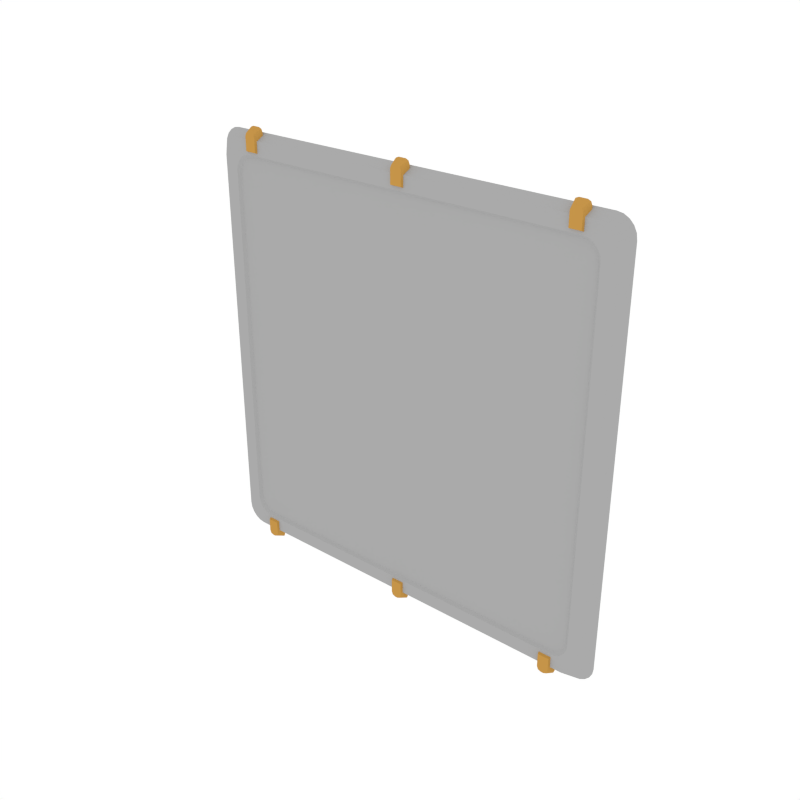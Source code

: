 # Source: Details_Plate_Large.blend  (saved by Blender 2.79.0; exported with 4.5.12 LTS)
import bpy
from mathutils import Matrix  # noqa: F401  (used for matrix-valued properties, if any)

bpy.ops.wm.read_factory_settings(use_empty=True)
scene = bpy.context.scene
scene.name = 'Scene'

# ---- collections
col_collection_1 = bpy.data.collections.new('Collection 1'); scene.collection.children.link(col_collection_1)

# ---- materials (node trees are filled in below, after node groups)
mat_main = bpy.data.materials.new('Main')
mat_main.alpha_threshold = 0.0
mat_main.diffuse_color = (0.402, 0.402, 0.402, 1.0)
mat_main.roughness = 0.5
mat_accent = bpy.data.materials.new('Accent')
mat_accent.alpha_threshold = 0.0
mat_accent.diffuse_color = (0.5596, 0.2977, 0.06679, 1.0)
mat_accent.roughness = 0.5

# ---- node groups
ng_auto_smooth = bpy.data.node_groups.new('Auto Smooth', 'GeometryNodeTree')
_s = ng_auto_smooth.interface.new_socket(name='Geometry', in_out='OUTPUT', socket_type='NodeSocketGeometry')
_s = ng_auto_smooth.interface.new_socket(name='Geometry', in_out='INPUT', socket_type='NodeSocketGeometry')
_s = ng_auto_smooth.interface.new_socket(name='Angle', in_out='INPUT', socket_type='NodeSocketFloat')
_s.subtype = 'ANGLE'
_s.min_value = 0.0
_s.max_value = 3.142
ng_auto_smooth.is_modifier = True
_N = ng_auto_smooth.nodes; _L = ng_auto_smooth.links
n0 = _N.new('NodeGroupOutput'); n0.name = 'Group Output'; n0.location = (480, -100)
n1 = _N.new('NodeGroupInput'); n1.name = 'Group Input'; n1.location = (-420, -300)
n2 = _N.new('NodeGroupInput'); n2.name = 'Group Input.001'; n2.location = (-60, -100)
n3 = _N.new('GeometryNodeSetShadeSmooth'); n3.name = 'Set Shade Smooth'; n3.location = (120, -100)
n3.domain = 'EDGE'
n4 = _N.new('GeometryNodeSetShadeSmooth'); n4.name = 'Set Shade Smooth.001'; n4.location = (300, -100)
n5 = _N.new('GeometryNodeInputMeshEdgeAngle'); n5.name = 'Edge Angle'; n5.location = (-420, -220)
n6 = _N.new('GeometryNodeInputEdgeSmooth'); n6.name = 'Is Edge Smooth'; n6.location = (-60, -160)
n7 = _N.new('GeometryNodeInputShadeSmooth'); n7.name = 'Is Face Smooth'; n7.location = (-240, -340)
n8 = _N.new('FunctionNodeBooleanMath'); n8.name = 'Boolean Math'; n8.location = (-60, -220)
n9 = _N.new('FunctionNodeCompare'); n9.name = 'Compare'; n9.location = (-240, -180)
n9.operation = 'LESS_EQUAL'
_L.new(n5.outputs[0], n9.inputs[0])
_L.new(n4.outputs[0], n0.inputs[0])
_L.new(n1.outputs[1], n9.inputs[1])
_L.new(n9.outputs[0], n8.inputs[0])
_L.new(n7.outputs[0], n8.inputs[1])
_L.new(n2.outputs[0], n3.inputs[0])
_L.new(n6.outputs[0], n3.inputs[1])
_L.new(n3.outputs[0], n4.inputs[0])
_L.new(n8.outputs[0], n3.inputs[2])
n0.is_active_output = True

# ---- material node trees

# ---- world
world_world = bpy.data.worlds.new('World'); scene.world = world_world
world_world.color = (1.0, 1.0, 1.0)
world_world.use_sun_shadow = False
world_world.sun_shadow_jitter_overblur = 0.0
world_world.cycles.sampling_method = 'NONE'
world_world.cycles.sample_map_resolution = 256

# ---- meshes
me_cube_060 = bpy.data.meshes.new('Cube.060')
me_cube_060.from_pydata([(-0.4599, -0.006857, 0.5083), (-0.5043, -0.006857, 0.4622), (-0.4736, -0.006857, 0.5061), (-0.486, -0.006857, 0.4995), (-0.4958, -0.006857, 0.4893), (-0.5022, -0.006857, 0.4765), (0.5043, -0.006857, 0.4622), (0.4599, -0.006857, 0.5083), (0.5022, -0.006857, 0.4765), (0.4958, -0.006857, 0.4893), (0.486, -0.006857, 0.4995), (0.4736, -0.006857, 0.5061), (-0.5043, -0.006857, -0.4629), (-0.4599, -0.006857, -0.509), (-0.5022, -0.006857, -0.4771), (-0.4958, -0.006857, -0.49), (-0.486, -0.006857, -0.5002), (-0.4736, -0.006857, -0.5067), (0.4599, -0.006857, -0.509), (0.5043, -0.006857, -0.4629), (0.4736, -0.006857, -0.5067), (0.486, -0.006857, -0.5002), (0.4958, -0.006857, -0.49), (0.5022, -0.006857, -0.4771), (-0.4808, 0.0159, -0.5251), (-0.5261, 0.0159, -0.4789), (-0.4948, 0.0159, -0.5229), (-0.5074, 0.0159, -0.5163), (-0.5174, 0.0159, -0.5061), (-0.5239, 0.0159, -0.4932), (-0.5261, 0.0159, 0.4782), (-0.4808, 0.0159, 0.5244), (-0.5239, 0.0159, 0.4925), (-0.5174, 0.0159, 0.5054), (-0.5074, 0.0159, 0.5156), (-0.4948, 0.0159, 0.5222), (0.4808, 0.0159, 0.5244), (0.5261, 0.0159, 0.4782), (0.4948, 0.0159, 0.5222), (0.5074, 0.0159, 0.5156), (0.5174, 0.0159, 0.5054), (0.5239, 0.0159, 0.4925), (0.5261, 0.0159, -0.4789), (0.4808, 0.0159, -0.5251), (0.5239, 0.0159, -0.4932), (0.5174, 0.0159, -0.5061), (0.5074, 0.0159, -0.5163), (0.4948, 0.0159, -0.5229), (-0.4308, -0.01278, 0.4836), (-0.4363, 0.008259, 0.4747), (-0.4033, -0.01278, 0.4836), (-0.3978, 0.008259, 0.4747), (-0.4206, -0.01278, 0.5278), (-0.4308, -0.01278, 0.5171), (-0.4278, -0.01278, 0.5247), (-0.4363, 0.008259, 0.526), (-0.4261, 0.008259, 0.5367), (-0.4333, 0.008259, 0.5336), (-0.4033, -0.01278, 0.5171), (-0.4136, -0.01278, 0.5278), (-0.4063, -0.01278, 0.5247), (-0.408, 0.008259, 0.5367), (-0.3978, 0.008259, 0.526), (-0.4008, 0.008259, 0.5336), (0.4308, -0.01278, 0.4836), (0.4363, 0.008259, 0.4747), (0.4033, -0.01278, 0.4836), (0.3978, 0.008259, 0.4747), (0.4206, -0.01278, 0.5278), (0.4308, -0.01278, 0.5171), (0.4278, -0.01278, 0.5247), (0.4363, 0.008259, 0.526), (0.4261, 0.008259, 0.5367), (0.4333, 0.008259, 0.5336), (0.4033, -0.01278, 0.5171), (0.4136, -0.01278, 0.5278), (0.4063, -0.01278, 0.5247), (0.408, 0.008259, 0.5367), (0.3978, 0.008259, 0.526), (0.4008, 0.008259, 0.5336), (-0.4308, -0.01278, -0.4843), (-0.4363, 0.008259, -0.4754), (-0.4033, -0.01278, -0.4843), (-0.3978, 0.008259, -0.4754), (-0.4206, -0.01278, -0.5285), (-0.4308, -0.01278, -0.5178), (-0.4278, -0.01278, -0.5254), (-0.4363, 0.008259, -0.5267), (-0.4261, 0.008259, -0.5374), (-0.4333, 0.008259, -0.5343), (-0.4033, -0.01278, -0.5178), (-0.4136, -0.01278, -0.5285), (-0.4063, -0.01278, -0.5254), (-0.408, 0.008259, -0.5374), (-0.3978, 0.008259, -0.5267), (-0.4008, 0.008259, -0.5343), (0.4308, -0.01278, -0.4843), (0.4363, 0.008259, -0.4754), (0.4033, -0.01278, -0.4843), (0.3978, 0.008259, -0.4754), (0.4206, -0.01278, -0.5285), (0.4308, -0.01278, -0.5178), (0.4278, -0.01278, -0.5254), (0.4363, 0.008259, -0.5267), (0.4261, 0.008259, -0.5374), (0.4333, 0.008259, -0.5343), (0.4033, -0.01278, -0.5178), (0.4136, -0.01278, -0.5285), (0.4063, -0.01278, -0.5254), (0.408, 0.008259, -0.5374), (0.3978, 0.008259, -0.5267), (0.4008, 0.008259, -0.5343), (-0.01372, -0.01278, 0.4852), (-0.01925, 0.008259, 0.4763), (0.01372, -0.01278, 0.4852), (0.01925, 0.008259, 0.4763), (-0.003509, -0.01278, 0.5294), (-0.01372, -0.01278, 0.5187), (-0.01073, -0.01278, 0.5262), (-0.01925, 0.008259, 0.5276), (-0.009039, 0.008259, 0.5383), (-0.01626, 0.008259, 0.5352), (0.01372, -0.01278, 0.5187), (0.003509, -0.01278, 0.5294), (0.01073, -0.01278, 0.5262), (0.009039, 0.008259, 0.5383), (0.01925, 0.008259, 0.5276), (0.01626, 0.008259, 0.5352), (-0.01372, -0.01278, -0.4828), (-0.01925, 0.008259, -0.4739), (0.01372, -0.01278, -0.4828), (0.01925, 0.008259, -0.4739), (-0.003509, -0.01278, -0.527), (-0.01372, -0.01278, -0.5162), (-0.01073, -0.01278, -0.5238), (-0.01925, 0.008259, -0.5251), (-0.009039, 0.008259, -0.5359), (-0.01626, 0.008259, -0.5327), (0.01372, -0.01278, -0.5162), (0.003509, -0.01278, -0.527), (0.01073, -0.01278, -0.5238), (0.009039, 0.008259, -0.5359), (0.01925, 0.008259, -0.5251), (0.01626, 0.008259, -0.5327), (-0.4686, -0.006857, -0.4453), (-0.4706, -0.006857, -0.432), (-0.4627, -0.006857, -0.4573), (-0.4535, -0.006857, -0.4668), (-0.442, -0.006857, -0.4729), (-0.4292, -0.006857, -0.475), (0.4706, -0.006857, -0.432), (0.4686, -0.006857, -0.4453), (0.4627, -0.006857, -0.4573), (0.4535, -0.006857, -0.4668), (0.442, -0.006857, -0.4729), (0.4292, -0.006857, -0.475), (0.4686, -0.006857, 0.4446), (0.4706, -0.006857, 0.4313), (0.4627, -0.006857, 0.4566), (0.4535, -0.006857, 0.4661), (0.442, -0.006857, 0.4722), (0.4292, -0.006857, 0.4743), (-0.4706, -0.006857, 0.4313), (-0.4686, -0.006857, 0.4446), (-0.4627, -0.006857, 0.4566), (-0.4535, -0.006857, 0.4661), (-0.442, -0.006857, 0.4722), (-0.4292, -0.006857, 0.4743), (-0.462, -0.0009881, -0.439), (-0.464, -0.0009881, -0.4259), (-0.4562, -0.0009881, -0.4508), (-0.4471, -0.0009881, -0.4602), (-0.4357, -0.0009881, -0.4662), (-0.4231, -0.0009881, -0.4683), (0.464, -0.0009881, -0.4259), (0.462, -0.0009881, -0.439), (0.4562, -0.0009881, -0.4508), (0.4471, -0.0009881, -0.4602), (0.4357, -0.0009881, -0.4662), (0.4231, -0.0009881, -0.4683), (0.462, -0.0009881, 0.4383), (0.464, -0.0009881, 0.4252), (0.4562, -0.0009881, 0.4501), (0.4471, -0.0009881, 0.4595), (0.4357, -0.0009881, 0.4655), (0.4231, -0.0009881, 0.4676), (-0.464, -0.0009881, 0.4252), (-0.462, -0.0009881, 0.4383), (-0.4562, -0.0009881, 0.4501), (-0.4471, -0.0009881, 0.4595), (-0.4357, -0.0009881, 0.4655), (-0.4231, -0.0009881, 0.4676)], [], [(0, 7, 36, 31), (30, 32, 33, 34, 35, 31, 36, 38, 39, 40, 41, 37, 42, 44, 45, 46, 47, 43, 24, 26, 27, 28, 29, 25), (6, 19, 42, 37), (18, 13, 24, 43), (9, 10, 159, 158), (12, 25, 29, 14), (14, 29, 28, 15), (15, 28, 27, 16), (16, 27, 26, 17), (17, 26, 24, 13), (42, 19, 23, 44), (44, 23, 22, 45), (45, 22, 21, 46), (46, 21, 20, 47), (47, 20, 18, 43), (6, 37, 41, 8), (8, 41, 40, 9), (9, 40, 39, 10), (10, 39, 38, 11), (11, 38, 36, 7), (30, 1, 5, 32), (32, 5, 4, 33), (33, 4, 3, 34), (34, 3, 2, 35), (35, 2, 0, 31), (12, 1, 30, 25), (55, 57, 56, 61, 63, 62, 51, 49), (58, 60, 59, 52, 54, 53, 48, 50), (62, 58, 50, 51), (53, 55, 49, 48), (48, 49, 51, 50), (55, 53, 54, 57), (57, 54, 52, 56), (58, 62, 63, 60), (60, 63, 61, 59), (59, 61, 56, 52), (71, 65, 67, 78, 79, 77, 72, 73), (74, 66, 64, 69, 70, 68, 75, 76), (78, 67, 66, 74), (69, 64, 65, 71), (64, 66, 67, 65), (71, 73, 70, 69), (73, 72, 68, 70), (74, 76, 79, 78), (76, 75, 77, 79), (75, 68, 72, 77), (87, 81, 83, 94, 95, 93, 88, 89), (90, 82, 80, 85, 86, 84, 91, 92), (94, 83, 82, 90), (85, 80, 81, 87), (80, 82, 83, 81), (87, 89, 86, 85), (89, 88, 84, 86), (90, 92, 95, 94), (92, 91, 93, 95), (91, 84, 88, 93), (103, 105, 104, 109, 111, 110, 99, 97), (106, 108, 107, 100, 102, 101, 96, 98), (110, 106, 98, 99), (101, 103, 97, 96), (96, 97, 99, 98), (103, 101, 102, 105), (105, 102, 100, 104), (106, 110, 111, 108), (108, 111, 109, 107), (107, 109, 104, 100), (119, 121, 120, 125, 127, 126, 115, 113), (122, 124, 123, 116, 118, 117, 112, 114), (126, 122, 114, 115), (117, 119, 113, 112), (112, 113, 115, 114), (119, 117, 118, 121), (121, 118, 116, 120), (122, 126, 127, 124), (124, 127, 125, 123), (123, 125, 120, 116), (135, 129, 131, 142, 143, 141, 136, 137), (138, 130, 128, 133, 134, 132, 139, 140), (142, 131, 130, 138), (133, 128, 129, 135), (128, 130, 131, 129), (135, 137, 134, 133), (137, 136, 132, 134), (138, 140, 143, 142), (140, 139, 141, 143), (139, 132, 136, 141), (147, 148, 172, 171), (6, 8, 156, 157), (16, 17, 148, 147), (0, 2, 166, 167), (23, 19, 150, 151), (14, 15, 146, 144), (3, 4, 164, 165), (1, 12, 145, 162), (20, 21, 153, 154), (10, 11, 160, 159), (5, 1, 162, 163), (17, 13, 149, 148), (22, 23, 151, 152), (8, 9, 158, 156), (7, 0, 167, 161), (15, 16, 147, 146), (2, 3, 165, 166), (12, 14, 144, 145), (13, 18, 155, 149), (18, 20, 154, 155), (11, 7, 161, 160), (4, 5, 163, 164), (19, 6, 157, 150), (21, 22, 152, 153), (191, 190, 189, 188, 187, 186, 169, 168, 170, 171, 172, 173, 179, 178, 177, 176, 175, 174, 181, 180, 182, 183, 184, 185), (166, 165, 189, 190), (156, 158, 182, 180), (148, 149, 173, 172), (167, 166, 190, 191), (158, 159, 183, 182), (151, 150, 174, 175), (162, 145, 169, 186), (159, 160, 184, 183), (152, 151, 175, 176), (161, 167, 191, 185), (160, 161, 185, 184), (153, 152, 176, 177), (149, 155, 179, 173), (145, 144, 168, 169), (163, 162, 186, 187), (154, 153, 177, 178), (150, 157, 181, 174), (144, 146, 170, 168), (164, 163, 187, 188), (155, 154, 178, 179), (146, 147, 171, 170), (165, 164, 188, 189), (157, 156, 180, 181)])
me_cube_060.polygons.foreach_set('use_smooth', [True] * 134)
me_cube_060.polygons.foreach_set('material_index', [0, 0, 0, 0, 0, 0, 0, 0, 0, 0, 0, 0, 0, 0, 0, 0, 0, 0, 0, 0, 0, 0, 0, 0, 0, 0, 1, 1, 1, 1, 1, 1, 1, 1, 1, 1, 1, 1, 1, 1, 1, 1, 1, 1, 1, 1, 1, 1, 1, 1, 1, 1, 1, 1, 1, 1, 1, 1, 1, 1, 1, 1, 1, 1, 1, 1, 1, 1, 1, 1, 1, 1, 1, 1, 1, 1, 1, 1, 1, 1, 1, 1, 1, 1, 1, 1, 0, 0, 0, 0, 0, 0, 0, 0, 0, 0, 0, 0, 0, 0, 0, 0, 0, 0, 0, 0, 0, 0, 0, 0, 0, 0, 0, 0, 0, 0, 0, 0, 0, 0, 0, 0, 0, 0, 0, 0, 0, 0, 0, 0, 0, 0, 0, 0])
me_cube_060.materials.append(mat_main)
me_cube_060.materials.append(mat_accent)
me_cube_060.use_remesh_preserve_volume = False
me_cube_060.use_remesh_preserve_attributes = False
me_cube_060.use_mirror_vertex_groups = False
me_cube_060.update()

# ---- objects
ob_details_plate_large = bpy.data.objects.new('Details_Plate_Large', me_cube_060)

# ---- transforms, parenting, visibility, modifiers, constraints
ob_details_plate_large.location = (0.0, 0.0, 0.0)
ob_details_plate_large.lineart.crease_threshold = 0.0
_m = ob_details_plate_large.modifiers.new('Auto Smooth', 'NODES')
_m.node_group = ng_auto_smooth
_gi = [s.identifier for s in ng_auto_smooth.interface.items_tree if s.item_type == 'SOCKET' and s.in_out == 'INPUT']
_m[_gi[1]] = 0.5236  # Angle

# ---- collection membership
col_collection_1.objects.link(ob_details_plate_large)

# ---- scene / render settings (as saved in the file)
scene.frame_start = 1; scene.frame_end = 250; scene.frame_set(0)
scene.render.engine = 'CYCLES'
scene.render.resolution_x = 1000
scene.render.resolution_y = 1000
scene.render.dither_intensity = 0.0
scene.cycles.samples = 200
scene.cycles.sampling_pattern = 'TABULATED_SOBOL'
scene.cycles.light_sampling_threshold = 0.0
scene.cycles.use_adaptive_sampling = False
scene.cycles.use_light_tree = False
scene.cycles.caustics_reflective = False
scene.cycles.caustics_refractive = False
scene.cycles.blur_glossy = 0.0
scene.cycles.max_bounces = 2
scene.cycles.pixel_filter_type = 'GAUSSIAN'
scene.cycles.sample_clamp_indirect = 0.0
scene.view_settings.view_transform = 'Standard'
bpy.context.view_layer.update()

# ---- added for rendering (the .blend has no active camera): camera
cam_auto = bpy.data.cameras.new('AutoCamera')
cam_auto.lens = 50.0
cam_auto.sensor_width = 36.0
cam_auto.clip_end = 1000.0
ob_auto_camera = bpy.data.objects.new('AutoCamera', cam_auto)
scene.collection.objects.link(ob_auto_camera)
ob_auto_camera.location = (1.39246, -1.66939, 1.1144)
ob_auto_camera.rotation_euler = (1.09748, -7.21219e-08, 0.694738)
scene.camera = ob_auto_camera
bpy.context.view_layer.update()
